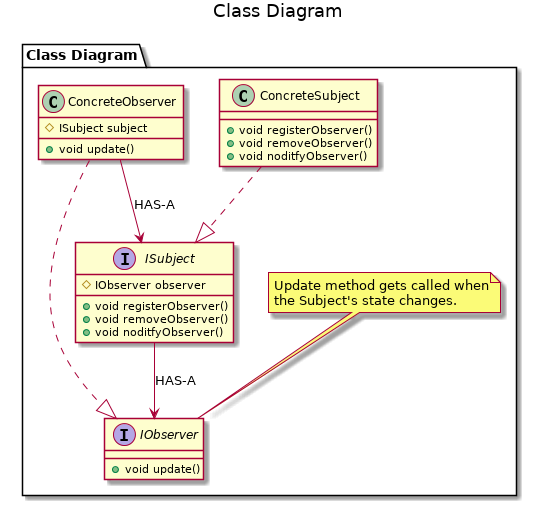

The diagram above was rendered by PlantUML. Its source (embedded in the PNG):
@startuml

title Class Diagram

package "Class Diagram" {


    note "Update method gets called when\nthe Subject's state changes." as NO

    NO ..> IObserver

    interface ISubject {
        # IObserver observer
        + void registerObserver()
        + void removeObserver()
        + void noditfyObserver()
    }

    interface IObserver {
        + void update()
    }

    class ConcreteSubject {
        + void registerObserver()
        + void removeObserver()
        + void noditfyObserver()
    }

    class ConcreteObserver {
        # ISubject subject
        + void update()
    }
    
    ISubject --> IObserver : "HAS-A"

    ConcreteSubject ..|> ISubject

    ConcreteObserver ..|> IObserver


    ConcreteObserver --> ISubject : "HAS-A"
}

@enduml